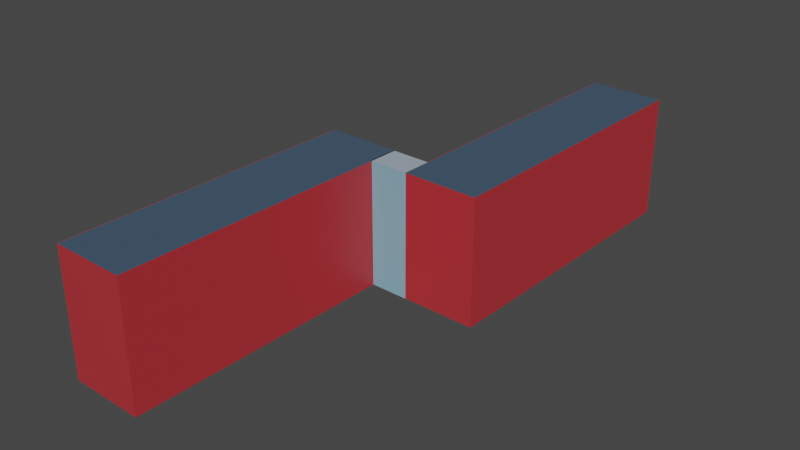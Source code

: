 # Source: wohnheim_v0.1.blend  (saved by Blender 2.93.20; exported with 4.5.12 LTS)
import bpy
from mathutils import Matrix  # noqa: F401  (used for matrix-valued properties, if any)

bpy.ops.wm.read_factory_settings(use_empty=True)
scene = bpy.context.scene
scene.name = 'Scene'

# ---- collections
col_collection = bpy.data.collections.new('Collection'); scene.collection.children.link(col_collection)

# ---- images (referenced by path relative to the original .blend; pixels are not part of the script)
import os
ASSET_DIR = os.environ.get("B2B_ASSET_DIR", "")  # directory of the original .blend (textures are referenced by path, not embedded)
HERE = os.path.dirname(os.path.abspath(__file__))  # packed textures are extracted next to this script under _unpacked/

def load_image(name, relpath, width, height, colorspace="sRGB"):
    """Load a texture the original file referenced (path relative to the .blend, or extracted next to this script)."""
    p = next((c for c in (os.path.join(HERE, relpath), os.path.join(ASSET_DIR, relpath)) if relpath and os.path.exists(c)), "")
    if p:
        img = bpy.data.images.load(p, check_existing=True)
        img.name = name
    else:  # same state as the original file: an image datablock whose file is absent (Cycles renders it pink)
        img = bpy.data.images.new(name, width, height)
        img.source = "FILE"
        img.filepath = "//" + (relpath or name)
    img.colorspace_settings.name = colorspace
    return img
img_wohnheim_1_texture = load_image('wohnheim_1 texture', '_unpacked/wohnheim_1_texture.da626f3f.png', 1024, 1024, 'sRGB')
img_durchgang_texture = load_image('durchgang texture', '_unpacked/durchgang_texture.99d754f1.png', 1024, 1024, 'sRGB')

# ---- materials (node trees are filled in below, after node groups)
mat_wohnheim_1_material = bpy.data.materials.new('wohnheim_1 material')
mat_wohnheim_1_material.alpha_threshold = 0.0
mat_wohnheim_1_material.use_transparent_shadow = False
mat_wohnheim_1_material.line_color = (0.0, 0.0, 0.0, 1.0)
mat_durchgang_material = bpy.data.materials.new('durchgang material')
mat_durchgang_material.use_transparent_shadow = False

# ---- material node trees
mat_wohnheim_1_material.use_nodes = True; mat_wohnheim_1_material.node_tree.nodes.clear()
_N = mat_wohnheim_1_material.node_tree.nodes; _L = mat_wohnheim_1_material.node_tree.links
n0 = _N.new('ShaderNodeOutputMaterial'); n0.name = 'Material Output'; n0.location = (300, 300)
n1 = _N.new('ShaderNodeBsdfPrincipled'); n1.name = 'Principled BSDF'; n1.location = (10, 300)
n1.distribution = 'GGX'
n1.subsurface_method = 'BURLEY'
n1.inputs[2].default_value = 0.4
n1.inputs[3].default_value = 1.45
n1.inputs[27].default_value = (0.0, 0.0, 0.0, 1.0)
n1.inputs[28].default_value = 1.0
n2 = _N.new('ShaderNodeTexImage'); n2.name = 'Image Texture'; n2.location = (-280, 280)
n2.image = img_wohnheim_1_texture
_L.new(n1.outputs[0], n0.inputs[0])
_L.new(n2.outputs[0], n1.inputs[0])
n0.is_active_output = True
mat_durchgang_material.use_nodes = True; mat_durchgang_material.node_tree.nodes.clear()
_N = mat_durchgang_material.node_tree.nodes; _L = mat_durchgang_material.node_tree.links
n0 = _N.new('ShaderNodeBsdfPrincipled'); n0.name = 'Principled BSDF'; n0.location = (10, 300)
n0.distribution = 'GGX'
n0.subsurface_method = 'BURLEY'
n0.inputs[3].default_value = 1.45
n0.inputs[27].default_value = (0.0, 0.0, 0.0, 1.0)
n0.inputs[28].default_value = 1.0
n1 = _N.new('ShaderNodeOutputMaterial'); n1.name = 'Material Output'; n1.location = (300, 300)
n2 = _N.new('ShaderNodeTexImage'); n2.name = 'Image Texture'; n2.location = (-280, 280)
n2.image = img_durchgang_texture
_L.new(n0.outputs[0], n1.inputs[0])
_L.new(n2.outputs[0], n0.inputs[0])
n1.is_active_output = True

# ---- world
world_world = bpy.data.worlds.new('World'); scene.world = world_world
world_world.use_nodes = True; world_world.node_tree.nodes.clear()
_N = world_world.node_tree.nodes; _L = world_world.node_tree.links
n0 = _N.new('ShaderNodeOutputWorld'); n0.name = 'World Output'; n0.location = (300, 300)
n1 = _N.new('ShaderNodeBackground'); n1.name = 'Background'; n1.location = (10, 300)
n1.inputs[0].default_value = (0.05088, 0.05088, 0.05088, 1.0)
_L.new(n1.outputs[0], n0.inputs[0])
n0.is_active_output = True
world_world.color = (0.05088, 0.05088, 0.05088)
world_world.use_sun_shadow = False
world_world.sun_shadow_jitter_overblur = 0.0

# ---- meshes
me_cube = bpy.data.meshes.new('Cube')
me_cube.from_pydata([(1.0, 1.0, 1.0), (1.0, 1.0, -1.0), (1.0, -1.0, 1.0), (1.0, -1.0, -1.0), (-1.0, 1.0, 1.0), (-1.0, 1.0, -1.0), (-1.0, -1.0, 1.0), (-1.0, -1.0, -1.0)], [], [(0, 4, 6, 2), (3, 2, 6, 7), (7, 6, 4, 5), (5, 1, 3, 7), (1, 0, 2, 3), (5, 4, 0, 1)])
_uv = me_cube.uv_layers.new(name='UVMap')
_uv.uv.foreach_set('vector', [0.6667, 0.0, 1.0, 0.0, 1.0, 0.3333, 0.6667, 0.3333, 0.3333, 0.0, 0.3333, 0.3333, 0.0, 0.3333, 0.0, 0.0, 0.3333, 0.3333, 0.3333, 0.6667, 0.0, 0.6667, 0.0, 0.3333, 0.3333, 0.0, 0.6667, 0.0, 0.6667, 0.3333, 0.3333, 0.3333, 0.6667, 0.3333, 0.6667, 0.6667, 0.3333, 0.6667, 0.3333, 0.3333, 0.3333, 0.6667, 0.3333, 1.0, 0.0, 1.0, 0.0, 0.6667])
me_cube.materials.append(mat_wohnheim_1_material)
me_cube.use_remesh_preserve_volume = False
me_cube.use_remesh_preserve_attributes = False
me_cube.use_mirror_vertex_groups = False
me_cube.use_paint_bone_selection = False
me_cube.use_paint_mask = True
me_cube.update()
me_cube_001 = bpy.data.meshes.new('Cube.001')
me_cube_001.from_pydata([(1.0, 1.0, 1.0), (1.0, 1.0, -1.0), (1.0, -1.0, 1.0), (1.0, -1.0, -1.0), (-1.0, 1.0, 1.0), (-1.0, 1.0, -1.0), (-1.0, -1.0, 1.0), (-1.0, -1.0, -1.0)], [], [(0, 4, 6, 2), (3, 2, 6, 7), (7, 6, 4, 5), (5, 1, 3, 7), (1, 0, 2, 3), (5, 4, 0, 1)])
_uv = me_cube_001.uv_layers.new(name='UVMap')
_uv.uv.foreach_set('vector', [0.6667, 0.0, 1.0, 0.0, 1.0, 0.3333, 0.6667, 0.3333, 0.3333, 0.0, 0.3333, 0.3333, 0.0, 0.3333, 0.0, 0.0, 0.3333, 0.3333, 0.3333, 0.6667, 0.0, 0.6667, 0.0, 0.3333, 0.3333, 0.0, 0.6667, 0.0, 0.6667, 0.3333, 0.3333, 0.3333, 0.6667, 0.3333, 0.6667, 0.6667, 0.3333, 0.6667, 0.3333, 0.3333, 0.3333, 0.6667, 0.3333, 1.0, 0.0, 1.0, 0.0, 0.6667])
me_cube_001.materials.append(mat_durchgang_material)
me_cube_001.use_remesh_preserve_volume = False
me_cube_001.use_remesh_preserve_attributes = False
me_cube_001.use_mirror_vertex_groups = False
me_cube_001.use_paint_bone_selection = False
me_cube_001.use_paint_mask = True
me_cube_001.update()
me_cube_002 = bpy.data.meshes.new('Cube.002')
me_cube_002.from_pydata([(1.0, 1.0, 1.0), (1.0, 1.0, -1.0), (1.0, -1.0, 1.0), (1.0, -1.0, -1.0), (-1.0, 1.0, 1.0), (-1.0, 1.0, -1.0), (-1.0, -1.0, 1.0), (-1.0, -1.0, -1.0)], [], [(0, 4, 6, 2), (3, 2, 6, 7), (7, 6, 4, 5), (5, 1, 3, 7), (1, 0, 2, 3), (5, 4, 0, 1)])
_uv = me_cube_002.uv_layers.new(name='UVMap')
_uv.uv.foreach_set('vector', [0.6667, 0.0, 1.0, 0.0, 1.0, 0.3333, 0.6667, 0.3333, 0.3333, 0.0, 0.3333, 0.3333, 0.0, 0.3333, 0.0, 0.0, 0.3333, 0.3333, 0.3333, 0.6667, 0.0, 0.6667, 0.0, 0.3333, 0.3333, 0.0, 0.6667, 0.0, 0.6667, 0.3333, 0.3333, 0.3333, 0.6667, 0.3333, 0.6667, 0.6667, 0.3333, 0.6667, 0.3333, 0.3333, 0.3333, 0.6667, 0.3333, 1.0, 0.0, 1.0, 0.0, 0.6667])
me_cube_002.materials.append(mat_wohnheim_1_material)
me_cube_002.use_remesh_preserve_volume = False
me_cube_002.use_remesh_preserve_attributes = False
me_cube_002.use_mirror_vertex_groups = False
me_cube_002.use_paint_bone_selection = False
me_cube_002.use_paint_mask = True
me_cube_002.update()

# ---- objects
ob_wohnheim_1 = bpy.data.objects.new('wohnheim_1', me_cube)
ob_durchgang = bpy.data.objects.new('durchgang', me_cube_001)
ob_wohnheim_2 = bpy.data.objects.new('wohnheim_2', me_cube_002)

# ---- transforms, parenting, visibility, modifiers, constraints
ob_wohnheim_1.location = (-13.04, 221.3, 12.5)
ob_wohnheim_1.rotation_euler = (0.0, -0.0, -0.02533)
ob_wohnheim_1.scale = (7.5, 30.0, 12.5)
ob_wohnheim_1.lock_rotations_4d = False
ob_wohnheim_1.empty_display_type = 'ARROWS'
ob_wohnheim_1.lineart.crease_threshold = 0.0
ob_durchgang.location = (-1.101, 247.9, 12.5)
ob_durchgang.rotation_euler = (0.0, -0.0, -0.02533)
ob_durchgang.scale = (4.0, 3.0, 12.5)
ob_durchgang.lock_rotations_4d = False
ob_durchgang.empty_display_type = 'ARROWS'
ob_durchgang.lineart.crease_threshold = 0.0
ob_wohnheim_2.location = (11.03, 274.7, 12.5)
ob_wohnheim_2.rotation_euler = (0.0, -0.0, -0.02533)
ob_wohnheim_2.scale = (7.5, 30.0, 12.5)
ob_wohnheim_2.lock_rotations_4d = False
ob_wohnheim_2.empty_display_type = 'ARROWS'
ob_wohnheim_2.lineart.crease_threshold = 0.0

# ---- collection membership
col_collection.objects.link(ob_wohnheim_1)
col_collection.objects.link(ob_durchgang)
col_collection.objects.link(ob_wohnheim_2)

# ---- scene / render settings (as saved in the file)
scene.frame_start = 1; scene.frame_end = 250; scene.frame_set(1)
scene.render.engine = 'BLENDER_EEVEE_NEXT'
scene.cycles.use_denoising = False
scene.cycles.samples = 128
scene.cycles.sampling_pattern = 'TABULATED_SOBOL'
scene.cycles.use_adaptive_sampling = False
scene.cycles.use_light_tree = False
scene.view_settings.view_transform = 'Filmic'
bpy.context.view_layer.update()

# ---- added for rendering (the .blend has no active camera and no usable light): camera, sun
cam_auto = bpy.data.cameras.new('AutoCamera')
cam_auto.lens = 50.0
cam_auto.sensor_width = 36.0
cam_auto.clip_end = 2003.08
ob_auto_camera = bpy.data.objects.new('AutoCamera', cam_auto)
scene.collection.objects.link(ob_auto_camera)
ob_auto_camera.location = (113.132, 111.01, 103.809)
ob_auto_camera.rotation_euler = (1.09748, -7.21219e-08, 0.694738)
scene.camera = ob_auto_camera
light_auto_sun = bpy.data.lights.new('AutoSun', 'SUN')
light_auto_sun.energy = 3.0
light_auto_sun.angle = 0.0523599
ob_auto_sun = bpy.data.objects.new('AutoSun', light_auto_sun)
scene.collection.objects.link(ob_auto_sun)
ob_auto_sun.rotation_euler = (0.872665, 0.174533, 0.523599)
bpy.context.view_layer.update()
